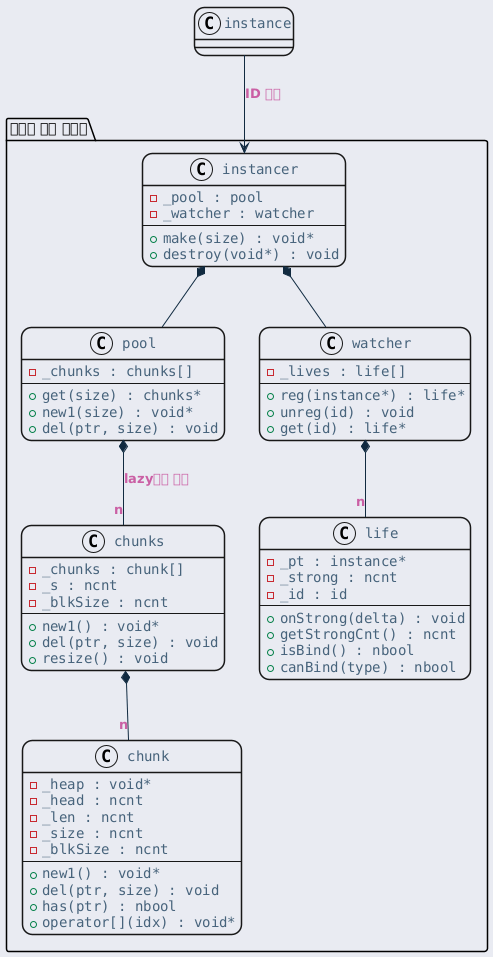

The diagram above was rendered by PlantUML. Its source (embedded in the PNG):
@startuml inline_umlgraph_11.png
<style>
  root {
    BackGroundColor: #E9EBF2;
  }
  class, node, object, participant, actor, boundary, control, entity, database, collections, queue {
    LineThickness: 1.5;
    HorizontalAlignment center;
    FontColor: #47637b;
    FontSize: 14;
    FontName: "Courier";
    RoundCorner: 20;
  }
  arrow {
    LineColor: #112a40;
    FontColor: #ca5fa4;
    FontStyle: "bold"
  }
  visibilityIcon {
    protected {
      LineColor DarkGoldenRod
      BackgroundColor DarkGoldenRod
    }
}
</style>
package "메모리 관리 패키지" {
    class "instancer" as instancer {
        - _pool : pool
        - _watcher : watcher
        ---
        + make(size) : void*
        + destroy(void*) : void
    }

    class "pool" as pool {
        - _chunks : chunks[]
        ---
        + get(size) : chunks*
        + new1(size) : void*
        + del(ptr, size) : void
    }

    class "chunks" as chunks {
        - _chunks : chunk[]
        - _s : ncnt
        - _blkSize : ncnt
        ---
        + new1() : void*
        + del(ptr, size) : void
        + resize() : void
    }

    class "chunk" as chunk {
        - _heap : void*
        - _head : ncnt
        - _len : ncnt
        - _size : ncnt
        - _blkSize : ncnt
        ---
        + new1() : void*
        + del(ptr, size) : void
        + has(ptr) : nbool
        + operator[](idx) : void*
    }

    class "watcher" as watcher {
        - _lives : life[]
        ---
        + reg(instance*) : life*
        + unreg(id) : void
        + get(id) : life*
    }

    class "life" as life {
        - _pt : instance*
        - _strong : ncnt
        - _id : id
        ---
        + onStrong(delta) : void
        + getStrongCnt() : ncnt
        + isBind() : nbool
        + canBind(type) : nbool
    }
}

instancer *-- pool
instancer *-- watcher
pool *-- "n" chunks : lazy하게 생성
chunks *-- "n" chunk
watcher *-- "n" life

instance --> instancer: ID 요청
@enduml